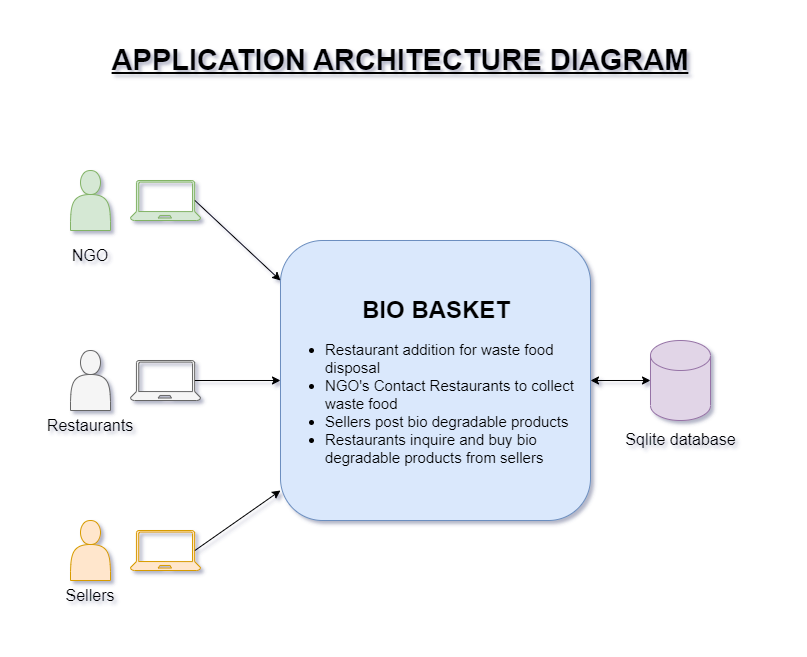

The diagram above was exported from draw.io. Its source (the exported page's mxGraphModel, read from the mxfile embedded in the PNG):
<mxGraphModel dx="1434" dy="739" grid="1" gridSize="10" guides="1" tooltips="1" connect="1" arrows="1" fold="1" page="1" pageScale="1" pageWidth="850" pageHeight="1100" math="0" shadow="0">
  <root>
    <mxCell id="0" />
    <mxCell id="1" parent="0" />
    <mxCell id="6CR73hfnxoQAHeQIQ9vC-4" value="" style="rounded=1;whiteSpace=wrap;html=1;fillColor=#dae8fc;strokeColor=#6c8ebf;" vertex="1" parent="1">
      <mxGeometry x="360" y="240" width="310" height="280" as="geometry" />
    </mxCell>
    <mxCell id="6CR73hfnxoQAHeQIQ9vC-5" value="" style="shape=cylinder3;whiteSpace=wrap;html=1;boundedLbl=1;backgroundOutline=1;size=15;fillColor=#e1d5e7;strokeColor=#9673a6;" vertex="1" parent="1">
      <mxGeometry x="730" y="340" width="60" height="80" as="geometry" />
    </mxCell>
    <mxCell id="6CR73hfnxoQAHeQIQ9vC-6" value="" style="verticalLabelPosition=bottom;html=1;verticalAlign=top;align=center;strokeColor=#82b366;fillColor=#d5e8d4;shape=mxgraph.azure.laptop;pointerEvents=1;" vertex="1" parent="1">
      <mxGeometry x="210" y="180" width="70" height="40" as="geometry" />
    </mxCell>
    <mxCell id="6CR73hfnxoQAHeQIQ9vC-7" value="" style="verticalLabelPosition=bottom;html=1;verticalAlign=top;align=center;strokeColor=#666666;fillColor=#f5f5f5;shape=mxgraph.azure.laptop;pointerEvents=1;fontColor=#333333;" vertex="1" parent="1">
      <mxGeometry x="210" y="360" width="70" height="40" as="geometry" />
    </mxCell>
    <mxCell id="6CR73hfnxoQAHeQIQ9vC-8" value="" style="verticalLabelPosition=bottom;html=1;verticalAlign=top;align=center;strokeColor=#d79b00;fillColor=#ffe6cc;shape=mxgraph.azure.laptop;pointerEvents=1;" vertex="1" parent="1">
      <mxGeometry x="210" y="530" width="70" height="40" as="geometry" />
    </mxCell>
    <mxCell id="6CR73hfnxoQAHeQIQ9vC-17" value="&lt;h1 style=&quot;text-align: center;&quot;&gt;BIO BASKET&lt;/h1&gt;&lt;p&gt;&lt;/p&gt;&lt;ul style=&quot;font-size: 15px;&quot;&gt;&lt;li style=&quot;&quot;&gt;Restaurant addition for waste food disposal&lt;/li&gt;&lt;li&gt;NGO's Contact Restaurants to collect waste food&lt;/li&gt;&lt;li&gt;Sellers post bio degradable products&lt;/li&gt;&lt;li&gt;Restaurants inquire and buy bio degradable products from sellers&lt;/li&gt;&lt;/ul&gt;&lt;p&gt;&lt;/p&gt;" style="text;html=1;strokeColor=none;fillColor=none;spacing=5;spacingTop=-20;whiteSpace=wrap;overflow=hidden;rounded=0;" vertex="1" parent="1">
      <mxGeometry x="360" y="290" width="310" height="210" as="geometry" />
    </mxCell>
    <mxCell id="6CR73hfnxoQAHeQIQ9vC-18" value="&lt;font size=&quot;1&quot; style=&quot;&quot;&gt;&lt;b style=&quot;&quot;&gt;&lt;u style=&quot;font-size: 29px;&quot;&gt;APPLICATION ARCHITECTURE DIAGRAM&lt;/u&gt;&lt;/b&gt;&lt;/font&gt;" style="text;html=1;strokeColor=none;fillColor=none;align=center;verticalAlign=middle;whiteSpace=wrap;rounded=0;fontSize=15;" vertex="1" parent="1">
      <mxGeometry x="120" y="40" width="720" height="40" as="geometry" />
    </mxCell>
    <mxCell id="6CR73hfnxoQAHeQIQ9vC-19" value="" style="endArrow=classic;html=1;rounded=0;fontSize=29;exitX=0.92;exitY=0.5;exitDx=0;exitDy=0;exitPerimeter=0;" edge="1" parent="1" source="6CR73hfnxoQAHeQIQ9vC-6">
      <mxGeometry width="50" height="50" relative="1" as="geometry">
        <mxPoint x="400" y="380" as="sourcePoint" />
        <mxPoint x="360" y="280" as="targetPoint" />
      </mxGeometry>
    </mxCell>
    <mxCell id="6CR73hfnxoQAHeQIQ9vC-21" value="" style="endArrow=classic;html=1;rounded=0;fontSize=29;exitX=0.92;exitY=0.5;exitDx=0;exitDy=0;exitPerimeter=0;" edge="1" parent="1" source="6CR73hfnxoQAHeQIQ9vC-8">
      <mxGeometry width="50" height="50" relative="1" as="geometry">
        <mxPoint x="270" y="550" as="sourcePoint" />
        <mxPoint x="360" y="490" as="targetPoint" />
      </mxGeometry>
    </mxCell>
    <mxCell id="6CR73hfnxoQAHeQIQ9vC-23" value="" style="endArrow=classic;html=1;rounded=0;fontSize=29;exitX=0.92;exitY=0.5;exitDx=0;exitDy=0;exitPerimeter=0;" edge="1" parent="1" source="6CR73hfnxoQAHeQIQ9vC-7">
      <mxGeometry width="50" height="50" relative="1" as="geometry">
        <mxPoint x="400" y="380" as="sourcePoint" />
        <mxPoint x="360" y="380" as="targetPoint" />
      </mxGeometry>
    </mxCell>
    <mxCell id="6CR73hfnxoQAHeQIQ9vC-25" value="" style="endArrow=classic;startArrow=classic;html=1;rounded=0;fontSize=29;entryX=0;entryY=0.5;entryDx=0;entryDy=0;entryPerimeter=0;" edge="1" parent="1" target="6CR73hfnxoQAHeQIQ9vC-5">
      <mxGeometry width="50" height="50" relative="1" as="geometry">
        <mxPoint x="670" y="380" as="sourcePoint" />
        <mxPoint x="450" y="330" as="targetPoint" />
      </mxGeometry>
    </mxCell>
    <mxCell id="6CR73hfnxoQAHeQIQ9vC-26" value="&lt;font style=&quot;font-size: 16px;&quot;&gt;Sqlite database&lt;/font&gt;" style="text;html=1;strokeColor=none;fillColor=none;align=center;verticalAlign=middle;whiteSpace=wrap;rounded=0;fontSize=29;" vertex="1" parent="1">
      <mxGeometry x="702.5" y="420" width="115" height="30" as="geometry" />
    </mxCell>
    <mxCell id="6CR73hfnxoQAHeQIQ9vC-30" value="" style="shape=actor;whiteSpace=wrap;html=1;fontSize=16;fillColor=#d5e8d4;strokeColor=#82b366;" vertex="1" parent="1">
      <mxGeometry x="150" y="170" width="40" height="60" as="geometry" />
    </mxCell>
    <mxCell id="6CR73hfnxoQAHeQIQ9vC-31" value="" style="shape=actor;whiteSpace=wrap;html=1;fontSize=16;fillColor=#f5f5f5;strokeColor=#666666;fontColor=#333333;" vertex="1" parent="1">
      <mxGeometry x="150" y="350" width="40" height="60" as="geometry" />
    </mxCell>
    <mxCell id="6CR73hfnxoQAHeQIQ9vC-32" value="" style="shape=actor;whiteSpace=wrap;html=1;fontSize=16;fillColor=#ffe6cc;strokeColor=#d79b00;" vertex="1" parent="1">
      <mxGeometry x="150" y="520" width="40" height="60" as="geometry" />
    </mxCell>
    <mxCell id="6CR73hfnxoQAHeQIQ9vC-36" value="NGO" style="text;html=1;strokeColor=none;fillColor=none;align=center;verticalAlign=middle;whiteSpace=wrap;rounded=0;fontSize=16;" vertex="1" parent="1">
      <mxGeometry x="140" y="240" width="60" height="30" as="geometry" />
    </mxCell>
    <mxCell id="6CR73hfnxoQAHeQIQ9vC-37" value="Restaurants" style="text;html=1;strokeColor=none;fillColor=none;align=center;verticalAlign=middle;whiteSpace=wrap;rounded=0;fontSize=16;" vertex="1" parent="1">
      <mxGeometry x="120" y="410" width="100" height="30" as="geometry" />
    </mxCell>
    <mxCell id="6CR73hfnxoQAHeQIQ9vC-38" value="Sellers" style="text;html=1;strokeColor=none;fillColor=none;align=center;verticalAlign=middle;whiteSpace=wrap;rounded=0;fontSize=16;" vertex="1" parent="1">
      <mxGeometry x="120" y="580" width="100" height="30" as="geometry" />
    </mxCell>
  </root>
</mxGraphModel>